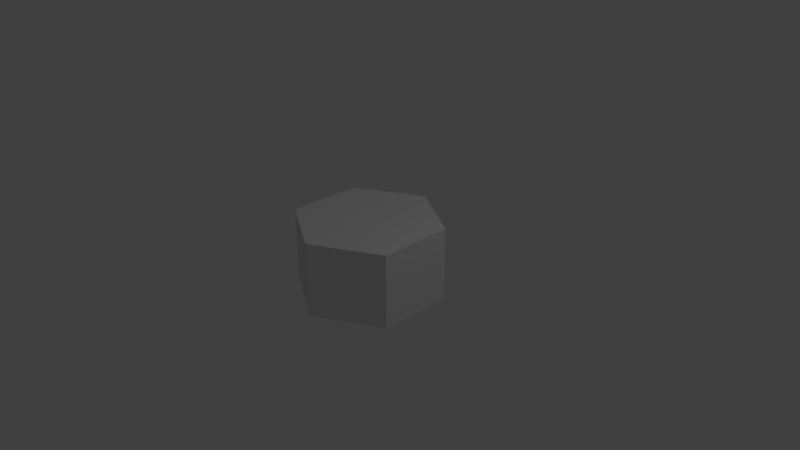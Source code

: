 # Source: hexagone.blend  (saved by Blender 2.78.0; exported with 4.5.12 LTS)
import bpy
from mathutils import Matrix  # noqa: F401  (used for matrix-valued properties, if any)

bpy.ops.wm.read_factory_settings(use_empty=True)
scene = bpy.context.scene
scene.name = 'Scene'

# ---- collections
col_collection_1 = bpy.data.collections.new('Collection 1'); scene.collection.children.link(col_collection_1)

# ---- materials (node trees are filled in below, after node groups)
mat_material_001 = bpy.data.materials.new('Material.001')
mat_material_001.alpha_threshold = 0.0
mat_material_001.use_transparent_shadow = False
mat_material_001.roughness = 0.5

# ---- material node trees

# ---- world
world_world = bpy.data.worlds.new('World'); scene.world = world_world
world_world.color = (0.05088, 0.05088, 0.05088)
world_world.use_sun_shadow = False
world_world.sun_shadow_jitter_overblur = 0.0
world_world.cycles.sampling_method = 'MANUAL'

# ---- cameras
cam_camera = bpy.data.cameras.new('Camera')
cam_camera.clip_end = 100.0
cam_camera.lens = 35.0
cam_camera.sensor_width = 32.0
cam_camera.sensor_height = 18.0
cam_camera.ortho_scale = 7.314
cam_camera.dof.focus_distance = 0.0
cam_camera.dof.aperture_fstop = 128.0

# ---- lights
light_lamp = bpy.data.lights.new('Lamp', 'POINT')
light_lamp.transmission_factor = 0.0
light_lamp.cutoff_distance = 30.0
light_lamp.energy = 100.0
light_lamp.shadow_buffer_clip_start = 1.001
light_lamp.shadow_soft_size = 0.1
light_lamp.shadow_maximum_resolution = 0.006
light_lamp.use_absolute_resolution = True

# ---- meshes
me_circle = bpy.data.meshes.new('Circle')
me_circle.from_pydata([(1.828e-07, -1.0, 0.5), (0.866, -0.5, 0.5), (0.866, 0.5, 0.5), (-2.067e-07, 1.0, 0.5), (-0.866, 0.5, 0.5), (-0.866, -0.5, 0.5), (1.828e-07, -1.0, -0.5), (0.866, -0.5, -0.5), (0.866, 0.5, -0.5), (-2.067e-07, 1.0, -0.5), (-0.866, 0.5, -0.5), (-0.866, -0.5, -0.5)], [], [(5, 4, 10, 11), (3, 2, 8, 9), (1, 0, 6, 7), (0, 5, 11, 6), (4, 3, 9, 10), (2, 1, 7, 8), (1, 2, 3, 4, 5, 0), (7, 6, 11, 10, 9, 8)])
_uv = me_circle.uv_layers.new(name='UVMap')
_uv.uv.foreach_set('vector', [0.3334, 0.1667, 0.1667, 0.1667, 0.1667, 0.0001031, 0.3334, 0.000103, 0.9999, 0.1667, 0.8333, 0.1667, 0.8333, 0.0001029, 0.9999, 0.0001028, 0.6666, 0.1667, 0.5, 0.1667, 0.5, 0.000103, 0.6666, 0.000103, 0.5, 0.1667, 0.3334, 0.1667, 0.3334, 0.000103, 0.5, 0.000103, 0.1667, 0.1667, 0.0001028, 0.1667, 0.0001028, 0.0001031, 0.1667, 0.0001031, 0.8333, 0.1667, 0.6666, 0.1667, 0.6666, 0.000103, 0.8333, 0.0001029, 0.5775, 0.4169, 0.4332, 0.5002, 0.2889, 0.4169, 0.2889, 0.2503, 0.4332, 0.1669, 0.5775, 0.2503, 0.2887, 0.2503, 0.2887, 0.4169, 0.1444, 0.5002, 0.0001029, 0.4169, 0.0001028, 0.2503, 0.1444, 0.1669])
me_circle.materials.append(mat_material_001)
me_circle.use_remesh_preserve_volume = False
me_circle.use_remesh_preserve_attributes = False
me_circle.use_mirror_vertex_groups = False
me_circle.update()

# ---- objects
ob_circle = bpy.data.objects.new('Circle', me_circle)
ob_lamp = bpy.data.objects.new('Lamp', light_lamp)
ob_camera = bpy.data.objects.new('Camera', cam_camera)

# ---- transforms, parenting, visibility, modifiers, constraints
ob_circle.location = (-3.777e-08, 2.662e-08, 0.0)
ob_circle.lineart.crease_threshold = 0.0
ob_lamp.location = (4.076, 1.005, 5.904)
ob_lamp.rotation_euler = (0.6503, 0.05522, 1.866)
ob_lamp.lock_rotations_4d = False
ob_lamp.empty_display_type = 'ARROWS'
ob_lamp.color = (0.0, 0.0, 0.0, 0.0)
ob_lamp.lineart.crease_threshold = 0.0
ob_camera.location = (7.481, -6.508, 5.344)
ob_camera.rotation_euler = (1.109, 0.0, 0.8149)
ob_camera.lock_rotations_4d = False
ob_camera.empty_display_type = 'ARROWS'
ob_camera.color = (0.0, 0.0, 0.0, 0.0)
ob_camera.display_type = 'WIRE'
ob_camera.lineart.crease_threshold = 0.0

# ---- collection membership
col_collection_1.objects.link(ob_circle)
col_collection_1.objects.link(ob_lamp)
col_collection_1.objects.link(ob_camera)

# ---- scene / render settings (as saved in the file)
scene.camera = ob_camera
scene.frame_start = 1; scene.frame_end = 250; scene.frame_set(1)
scene.render.engine = 'BLENDER_EEVEE_NEXT'
scene.render.resolution_percentage = 50
scene.render.dither_intensity = 0.0
scene.cycles.use_denoising = False
scene.cycles.samples = 128
scene.cycles.sampling_pattern = 'TABULATED_SOBOL'
scene.cycles.light_sampling_threshold = 0.0
scene.cycles.use_adaptive_sampling = False
scene.cycles.use_light_tree = False
scene.cycles.blur_glossy = 0.0
scene.cycles.sample_clamp_indirect = 0.0
scene.view_settings.view_transform = 'Standard'
bpy.context.view_layer.update()
